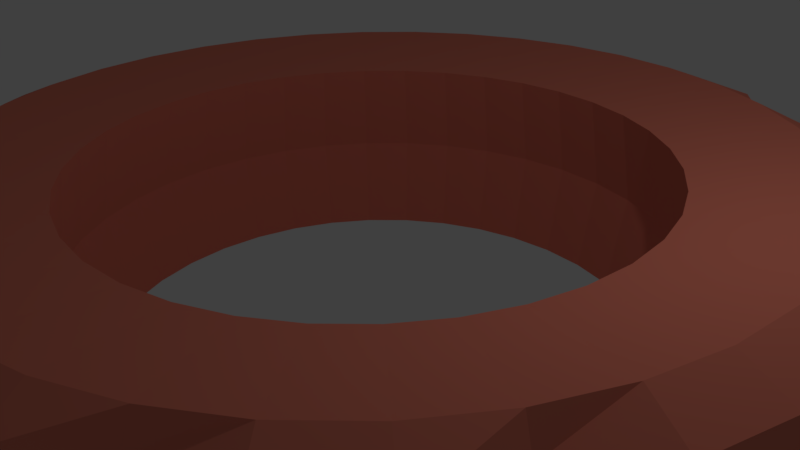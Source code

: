 # Source: Giant_Tier_in_Field.blend  (saved by Blender 2.77.0; exported with 4.5.12 LTS)
import bpy
from mathutils import Matrix  # noqa: F401  (used for matrix-valued properties, if any)

bpy.ops.wm.read_factory_settings(use_empty=True)
scene = bpy.context.scene
scene.name = 'Scene'

# ---- collections
col_collection_1 = bpy.data.collections.new('Collection 1'); scene.collection.children.link(col_collection_1)

# ---- materials (node trees are filled in below, after node groups)
mat_material_001 = bpy.data.materials.new('Material.001')
mat_material_001.alpha_threshold = 0.0
mat_material_001.use_transparent_shadow = False
mat_material_001.diffuse_color = (0.8, 0.2222, 0.153, 1.0)
mat_material_001.roughness = 0.5

# ---- material node trees

# ---- world
world_world = bpy.data.worlds.new('World'); scene.world = world_world
world_world.color = (0.05088, 0.05088, 0.05088)
world_world.use_sun_shadow = False
world_world.sun_shadow_jitter_overblur = 0.0
world_world.cycles.sampling_method = 'MANUAL'

# ---- cameras
cam_camera = bpy.data.cameras.new('Camera')
cam_camera.clip_end = 100.0
cam_camera.lens = 35.0
cam_camera.sensor_width = 32.0
cam_camera.sensor_height = 18.0
cam_camera.ortho_scale = 7.314
cam_camera.dof.focus_distance = 0.0
cam_camera.dof.aperture_fstop = 128.0

# ---- lights
light_lamp = bpy.data.lights.new('Lamp', 'POINT')
light_lamp.transmission_factor = 0.0
light_lamp.cutoff_distance = 30.0
light_lamp.energy = 100.0
light_lamp.shadow_buffer_clip_start = 1.001
light_lamp.shadow_soft_size = 0.1
light_lamp.shadow_maximum_resolution = 0.006
light_lamp.use_absolute_resolution = True

# ---- meshes
me_torus_002 = bpy.data.meshes.new('Torus.002')
me_torus_002.from_pydata([(5.993, 8.38e-09, -4.165e-09), (5.463, -6.951e-09, 1.231), (5.264, -1.876e-08, 1.565), (3.705, -1.097e-08, 1.326), (3.951, -7.703e-08, -4.165e-09), (3.705, -1.097e-08, -1.326), (5.264, -1.876e-08, -1.565), (5.463, -6.951e-09, -1.231), (5.902, 1.041, -4.165e-09), (5.794, 1.022, 1.326), (5.184, 0.9142, 1.565), (3.648, 0.6433, 1.326), (3.89, 0.686, -4.165e-09), (3.648, 0.6433, -1.326), (5.184, 0.9142, -1.565), (5.794, 1.022, -1.326), (5.631, 2.05, -4.165e-09), (5.529, 2.012, 1.326), (4.947, 1.801, 1.565), (3.481, 1.267, 1.326), (3.712, 1.351, -4.165e-09), (3.481, 1.267, -1.326), (4.947, 1.801, -1.565), (5.529, 2.012, -1.326), (5.19, 2.996, -4.165e-09), (4.731, 2.731, 1.231), (4.559, 2.632, 1.565), (3.208, 1.852, 1.326), (3.421, 1.975, -4.165e-09), (3.208, 1.852, -1.326), (4.559, 2.632, -1.565), (4.731, 2.731, -1.231), (4.591, 3.852, -4.165e-09), (4.507, 3.782, 1.326), (4.033, 3.384, 1.565), (2.838, 2.381, 1.326), (3.026, 2.539, -4.165e-09), (2.838, 2.381, -1.326), (4.033, 3.384, -1.565), (4.507, 3.782, -1.326), (3.852, 4.591, -4.165e-09), (3.782, 4.507, 1.326), (3.384, 4.033, 1.565), (2.381, 2.838, 1.326), (2.539, 3.026, -4.165e-09), (2.381, 2.838, -1.326), (3.384, 4.033, -1.565), (3.782, 4.507, -1.326), (2.996, 5.19, -4.165e-09), (2.731, 4.731, 1.231), (2.632, 4.559, 1.565), (1.852, 3.208, 1.326), (1.975, 3.421, -4.165e-09), (1.852, 3.208, -1.326), (2.632, 4.559, -1.565), (2.731, 4.731, -1.231), (2.05, 5.631, -4.165e-09), (2.012, 5.529, 1.326), (1.801, 4.947, 1.565), (1.267, 3.481, 1.326), (1.351, 3.712, -4.165e-09), (1.267, 3.481, -1.326), (1.801, 4.947, -1.565), (2.012, 5.529, -1.326), (1.041, 5.902, -4.165e-09), (1.022, 5.794, 1.326), (0.9142, 5.184, 1.565), (0.6433, 3.648, 1.326), (0.686, 3.89, -4.165e-09), (0.6433, 3.648, -1.326), (0.9142, 5.184, -1.565), (1.022, 5.794, -1.326), (1.918e-08, 5.993, -4.165e-09), (5.671e-07, 5.463, 1.231), (1.928e-07, 5.264, 1.565), (4.967e-09, 3.705, 1.326), (2.178e-07, 3.951, -4.165e-09), (4.967e-09, 3.705, -1.326), (1.928e-07, 5.264, -1.565), (5.671e-07, 5.463, -1.231), (-1.041, 5.902, -4.165e-09), (-1.022, 5.794, 1.326), (-0.9142, 5.184, 1.565), (-0.6433, 3.648, 1.326), (-0.686, 3.89, -4.165e-09), (-0.6433, 3.648, -1.326), (-0.9142, 5.184, -1.565), (-1.022, 5.794, -1.326), (-2.05, 5.631, -4.165e-09), (-2.012, 5.529, 1.326), (-1.801, 4.947, 1.565), (-1.267, 3.481, 1.326), (-1.351, 3.712, -4.165e-09), (-1.267, 3.481, -1.326), (-1.801, 4.947, -1.565), (-2.012, 5.529, -1.326), (-2.996, 5.19, -4.165e-09), (-2.731, 4.731, 1.231), (-2.632, 4.559, 1.565), (-1.852, 3.208, 1.326), (-1.975, 3.421, -4.165e-09), (-1.852, 3.208, -1.326), (-2.632, 4.559, -1.565), (-2.731, 4.731, -1.231), (-3.852, 4.591, -4.165e-09), (-3.782, 4.507, 1.326), (-3.384, 4.033, 1.565), (-2.381, 2.838, 1.326), (-2.539, 3.026, -4.165e-09), (-2.381, 2.838, -1.326), (-3.384, 4.033, -1.565), (-3.782, 4.507, -1.326), (-4.591, 3.852, -4.165e-09), (-4.507, 3.782, 1.326), (-4.033, 3.384, 1.565), (-2.838, 2.381, 1.326), (-3.026, 2.539, -4.165e-09), (-2.838, 2.381, -1.326), (-4.033, 3.384, -1.565), (-4.507, 3.782, -1.326), (-5.19, 2.996, -4.165e-09), (-4.731, 2.731, 1.231), (-4.559, 2.632, 1.565), (-3.208, 1.852, 1.326), (-3.421, 1.975, -4.165e-09), (-3.208, 1.852, -1.326), (-4.559, 2.632, -1.565), (-4.731, 2.731, -1.231), (-5.631, 2.05, -4.165e-09), (-5.529, 2.012, 1.326), (-4.947, 1.801, 1.565), (-3.481, 1.267, 1.326), (-3.712, 1.351, -4.165e-09), (-3.481, 1.267, -1.326), (-4.947, 1.801, -1.565), (-5.529, 2.012, -1.326), (-5.902, 1.041, -4.165e-09), (-5.794, 1.022, 1.326), (-5.184, 0.9142, 1.565), (-3.648, 0.6433, 1.326), (-3.89, 0.686, -4.165e-09), (-3.648, 0.6433, -1.326), (-5.184, 0.9142, -1.565), (-5.794, 1.022, -1.326), (-5.993, 5.323e-07, -4.165e-09), (-5.463, 4.706e-07, 1.231), (-5.264, 4.415e-07, 1.565), (-3.705, 3.129e-07, 1.326), (-3.951, 2.683e-07, -4.165e-09), (-3.705, 3.129e-07, -1.326), (-5.264, 4.415e-07, -1.565), (-5.463, 4.706e-07, -1.231), (-5.902, -1.041, -4.165e-09), (-5.794, -1.022, 1.326), (-5.184, -0.9142, 1.565), (-3.648, -0.6433, 1.326), (-3.89, -0.686, -4.165e-09), (-3.648, -0.6433, -1.326), (-5.184, -0.9142, -1.565), (-5.794, -1.022, -1.326), (-5.631, -2.05, -4.165e-09), (-5.529, -2.012, 1.326), (-4.947, -1.801, 1.565), (-3.481, -1.267, 1.326), (-3.712, -1.351, -4.165e-09), (-3.481, -1.267, -1.326), (-4.947, -1.801, -1.565), (-5.529, -2.012, -1.326), (-5.19, -2.996, -4.165e-09), (-4.731, -2.731, 1.231), (-4.559, -2.632, 1.565), (-3.208, -1.852, 1.326), (-3.421, -1.975, -4.165e-09), (-3.208, -1.852, -1.326), (-4.559, -2.632, -1.565), (-4.731, -2.731, -1.231), (-4.591, -3.852, -4.165e-09), (-4.507, -3.782, 1.326), (-4.033, -3.384, 1.565), (-2.838, -2.381, 1.326), (-3.026, -2.539, -4.165e-09), (-2.838, -2.381, -1.326), (-4.033, -3.384, -1.565), (-4.507, -3.782, -1.326), (-3.852, -4.591, -4.165e-09), (-3.782, -4.507, 1.326), (-3.384, -4.033, 1.565), (-2.381, -2.838, 1.326), (-2.539, -3.026, -4.165e-09), (-2.381, -2.838, -1.326), (-3.384, -4.033, -1.565), (-3.782, -4.507, -1.326), (-2.996, -5.19, -4.165e-09), (-2.731, -4.731, 1.231), (-2.632, -4.559, 1.565), (-1.852, -3.208, 1.326), (-1.975, -3.421, -4.165e-09), (-1.852, -3.208, -1.326), (-2.632, -4.559, -1.565), (-2.731, -4.731, -1.231), (-2.05, -5.631, -4.165e-09), (-2.012, -5.529, 1.326), (-1.801, -4.947, 1.565), (-1.267, -3.481, 1.326), (-1.351, -3.712, -4.165e-09), (-1.267, -3.481, -1.326), (-1.801, -4.947, -1.565), (-2.012, -5.529, -1.326), (-1.041, -5.902, -4.165e-09), (-1.022, -5.794, 1.326), (-0.9142, -5.184, 1.565), (-0.6433, -3.648, 1.326), (-0.686, -3.89, -4.165e-09), (-0.6433, -3.648, -1.326), (-0.9142, -5.184, -1.565), (-1.022, -5.794, -1.326), (1.918e-08, -5.993, -4.165e-09), (5.671e-07, -5.463, 1.231), (1.928e-07, -5.264, 1.565), (4.967e-09, -3.705, 1.326), (2.178e-07, -3.951, -4.165e-09), (4.967e-09, -3.705, -1.326), (1.928e-07, -5.264, -1.565), (5.671e-07, -5.463, -1.231), (1.041, -5.902, -4.165e-09), (1.022, -5.794, 1.326), (0.9142, -5.184, 1.565), (0.6433, -3.648, 1.326), (0.686, -3.89, -4.165e-09), (0.6433, -3.648, -1.326), (0.9142, -5.184, -1.565), (1.022, -5.794, -1.326), (2.05, -5.631, -4.165e-09), (2.012, -5.529, 1.326), (1.801, -4.947, 1.565), (1.267, -3.481, 1.326), (1.351, -3.712, -4.165e-09), (1.267, -3.481, -1.326), (1.801, -4.947, -1.565), (2.012, -5.529, -1.326), (2.996, -5.19, -4.165e-09), (2.731, -4.731, 1.231), (2.632, -4.559, 1.565), (1.852, -3.208, 1.326), (1.975, -3.421, -4.165e-09), (1.852, -3.208, -1.326), (2.632, -4.559, -1.565), (2.731, -4.731, -1.231), (3.852, -4.591, -4.165e-09), (3.782, -4.507, 1.326), (3.384, -4.033, 1.565), (2.381, -2.838, 1.326), (2.539, -3.026, -4.165e-09), (2.381, -2.838, -1.326), (3.384, -4.033, -1.565), (3.782, -4.507, -1.326), (4.591, -3.852, -4.165e-09), (4.507, -3.782, 1.326), (4.033, -3.384, 1.565), (2.838, -2.381, 1.326), (3.026, -2.539, -4.165e-09), (2.838, -2.381, -1.326), (4.033, -3.384, -1.565), (4.507, -3.782, -1.326), (5.19, -2.996, -4.165e-09), (4.731, -2.731, 1.231), (4.559, -2.632, 1.565), (3.208, -1.852, 1.326), (3.421, -1.975, -4.165e-09), (3.208, -1.852, -1.326), (4.559, -2.632, -1.565), (4.731, -2.731, -1.231), (5.631, -2.05, -4.165e-09), (5.529, -2.012, 1.326), (4.947, -1.801, 1.565), (3.481, -1.267, 1.326), (3.712, -1.351, -4.165e-09), (3.481, -1.267, -1.326), (4.947, -1.801, -1.565), (5.529, -2.012, -1.326), (5.902, -1.041, -4.165e-09), (5.794, -1.022, 1.326), (5.184, -0.9142, 1.565), (3.648, -0.6433, 1.326), (3.89, -0.686, -4.165e-09), (3.648, -0.6433, -1.326), (5.184, -0.9142, -1.565), (5.794, -1.022, -1.326)], [], [(0, 8, 9, 1), (1, 9, 10, 2), (2, 10, 11, 3), (3, 11, 12, 4), (4, 12, 13, 5), (5, 13, 14, 6), (6, 14, 15, 7), (0, 7, 15, 8), (8, 16, 17, 9), (9, 17, 18, 10), (10, 18, 19, 11), (11, 19, 20, 12), (12, 20, 21, 13), (13, 21, 22, 14), (14, 22, 23, 15), (15, 23, 16, 8), (16, 24, 25, 17), (17, 25, 26, 18), (18, 26, 27, 19), (19, 27, 28, 20), (20, 28, 29, 21), (21, 29, 30, 22), (22, 30, 31, 23), (23, 31, 24, 16), (24, 32, 33, 25), (25, 33, 34, 26), (26, 34, 35, 27), (27, 35, 36, 28), (28, 36, 37, 29), (29, 37, 38, 30), (30, 38, 39, 31), (31, 39, 32, 24), (32, 40, 41, 33), (33, 41, 42, 34), (34, 42, 43, 35), (35, 43, 44, 36), (36, 44, 45, 37), (37, 45, 46, 38), (38, 46, 47, 39), (39, 47, 40, 32), (40, 48, 49, 41), (41, 49, 50, 42), (42, 50, 51, 43), (43, 51, 52, 44), (44, 52, 53, 45), (45, 53, 54, 46), (46, 54, 55, 47), (47, 55, 48, 40), (48, 56, 57, 49), (49, 57, 58, 50), (50, 58, 59, 51), (51, 59, 60, 52), (52, 60, 61, 53), (53, 61, 62, 54), (54, 62, 63, 55), (55, 63, 56, 48), (56, 64, 65, 57), (57, 65, 66, 58), (58, 66, 67, 59), (59, 67, 68, 60), (60, 68, 69, 61), (61, 69, 70, 62), (62, 70, 71, 63), (63, 71, 64, 56), (64, 72, 73, 65), (65, 73, 74, 66), (66, 74, 75, 67), (67, 75, 76, 68), (68, 76, 77, 69), (69, 77, 78, 70), (70, 78, 79, 71), (71, 79, 72, 64), (72, 80, 81, 73), (73, 81, 82, 74), (74, 82, 83, 75), (75, 83, 84, 76), (76, 84, 85, 77), (77, 85, 86, 78), (78, 86, 87, 79), (79, 87, 80, 72), (80, 88, 89, 81), (81, 89, 90, 82), (82, 90, 91, 83), (83, 91, 92, 84), (84, 92, 93, 85), (85, 93, 94, 86), (86, 94, 95, 87), (87, 95, 88, 80), (88, 96, 97, 89), (89, 97, 98, 90), (90, 98, 99, 91), (91, 99, 100, 92), (92, 100, 101, 93), (93, 101, 102, 94), (94, 102, 103, 95), (95, 103, 96, 88), (96, 104, 105, 97), (97, 105, 106, 98), (98, 106, 107, 99), (99, 107, 108, 100), (100, 108, 109, 101), (101, 109, 110, 102), (102, 110, 111, 103), (103, 111, 104, 96), (104, 112, 113, 105), (105, 113, 114, 106), (106, 114, 115, 107), (107, 115, 116, 108), (108, 116, 117, 109), (109, 117, 118, 110), (110, 118, 119, 111), (111, 119, 112, 104), (112, 120, 121, 113), (113, 121, 122, 114), (114, 122, 123, 115), (115, 123, 124, 116), (116, 124, 125, 117), (117, 125, 126, 118), (118, 126, 127, 119), (119, 127, 120, 112), (120, 128, 129, 121), (121, 129, 130, 122), (122, 130, 131, 123), (123, 131, 132, 124), (124, 132, 133, 125), (125, 133, 134, 126), (126, 134, 135, 127), (127, 135, 128, 120), (128, 136, 137, 129), (129, 137, 138, 130), (130, 138, 139, 131), (131, 139, 140, 132), (132, 140, 141, 133), (133, 141, 142, 134), (134, 142, 143, 135), (135, 143, 136, 128), (136, 144, 145, 137), (137, 145, 146, 138), (138, 146, 147, 139), (139, 147, 148, 140), (140, 148, 149, 141), (141, 149, 150, 142), (142, 150, 151, 143), (143, 151, 144, 136), (144, 152, 153, 145), (145, 153, 154, 146), (146, 154, 155, 147), (147, 155, 156, 148), (148, 156, 157, 149), (149, 157, 158, 150), (150, 158, 159, 151), (151, 159, 152, 144), (152, 160, 161, 153), (153, 161, 162, 154), (154, 162, 163, 155), (155, 163, 164, 156), (156, 164, 165, 157), (157, 165, 166, 158), (158, 166, 167, 159), (159, 167, 160, 152), (160, 168, 169, 161), (161, 169, 170, 162), (162, 170, 171, 163), (163, 171, 172, 164), (164, 172, 173, 165), (165, 173, 174, 166), (166, 174, 175, 167), (167, 175, 168, 160), (168, 176, 177, 169), (169, 177, 178, 170), (170, 178, 179, 171), (171, 179, 180, 172), (172, 180, 181, 173), (173, 181, 182, 174), (174, 182, 183, 175), (175, 183, 176, 168), (176, 184, 185, 177), (177, 185, 186, 178), (178, 186, 187, 179), (179, 187, 188, 180), (180, 188, 189, 181), (181, 189, 190, 182), (182, 190, 191, 183), (183, 191, 184, 176), (184, 192, 193, 185), (185, 193, 194, 186), (186, 194, 195, 187), (187, 195, 196, 188), (188, 196, 197, 189), (189, 197, 198, 190), (190, 198, 199, 191), (191, 199, 192, 184), (192, 200, 201, 193), (193, 201, 202, 194), (194, 202, 203, 195), (195, 203, 204, 196), (196, 204, 205, 197), (197, 205, 206, 198), (198, 206, 207, 199), (199, 207, 200, 192), (200, 208, 209, 201), (201, 209, 210, 202), (202, 210, 211, 203), (203, 211, 212, 204), (204, 212, 213, 205), (205, 213, 214, 206), (206, 214, 215, 207), (207, 215, 208, 200), (208, 216, 217, 209), (209, 217, 218, 210), (210, 218, 219, 211), (211, 219, 220, 212), (212, 220, 221, 213), (213, 221, 222, 214), (214, 222, 223, 215), (215, 223, 216, 208), (216, 224, 225, 217), (217, 225, 226, 218), (218, 226, 227, 219), (219, 227, 228, 220), (220, 228, 229, 221), (221, 229, 230, 222), (222, 230, 231, 223), (223, 231, 224, 216), (224, 232, 233, 225), (225, 233, 234, 226), (226, 234, 235, 227), (227, 235, 236, 228), (228, 236, 237, 229), (229, 237, 238, 230), (230, 238, 239, 231), (231, 239, 232, 224), (232, 240, 241, 233), (233, 241, 242, 234), (234, 242, 243, 235), (235, 243, 244, 236), (236, 244, 245, 237), (237, 245, 246, 238), (238, 246, 247, 239), (239, 247, 240, 232), (240, 248, 249, 241), (241, 249, 250, 242), (242, 250, 251, 243), (243, 251, 252, 244), (244, 252, 253, 245), (245, 253, 254, 246), (246, 254, 255, 247), (247, 255, 248, 240), (248, 256, 257, 249), (249, 257, 258, 250), (250, 258, 259, 251), (251, 259, 260, 252), (252, 260, 261, 253), (253, 261, 262, 254), (254, 262, 263, 255), (255, 263, 256, 248), (256, 264, 265, 257), (257, 265, 266, 258), (258, 266, 267, 259), (259, 267, 268, 260), (260, 268, 269, 261), (261, 269, 270, 262), (262, 270, 271, 263), (263, 271, 264, 256), (264, 272, 273, 265), (265, 273, 274, 266), (266, 274, 275, 267), (267, 275, 276, 268), (268, 276, 277, 269), (269, 277, 278, 270), (270, 278, 279, 271), (271, 279, 272, 264), (272, 280, 281, 273), (273, 281, 282, 274), (274, 282, 283, 275), (275, 283, 284, 276), (276, 284, 285, 277), (277, 285, 286, 278), (278, 286, 287, 279), (279, 287, 280, 272), (280, 0, 1, 281), (281, 1, 2, 282), (282, 2, 3, 283), (283, 3, 4, 284), (284, 4, 5, 285), (285, 5, 6, 286), (286, 6, 7, 287), (287, 7, 0, 280)])
me_torus_002.materials.append(mat_material_001)
me_torus_002.use_remesh_preserve_volume = False
me_torus_002.use_remesh_preserve_attributes = False
me_torus_002.use_mirror_vertex_groups = False
me_torus_002.update()

# ---- objects
ob_torus_002 = bpy.data.objects.new('Torus.002', me_torus_002)
ob_lamp = bpy.data.objects.new('Lamp', light_lamp)
ob_camera = bpy.data.objects.new('Camera', cam_camera)

# ---- transforms, parenting, visibility, modifiers, constraints
ob_torus_002.location = (0.0, 0.0, 0.0)
ob_torus_002.lineart.crease_threshold = 0.0
ob_lamp.location = (4.076, 1.005, 5.904)
ob_lamp.rotation_euler = (0.6503, 0.05522, 1.866)
ob_lamp.lock_rotations_4d = False
ob_lamp.empty_display_type = 'ARROWS'
ob_lamp.color = (0.0, 0.0, 0.0, 0.0)
ob_lamp.lineart.crease_threshold = 0.0
ob_camera.location = (7.481, -6.508, 5.344)
ob_camera.rotation_euler = (1.109, 0.01082, 0.8149)
ob_camera.lock_rotations_4d = False
ob_camera.empty_display_type = 'ARROWS'
ob_camera.color = (0.0, 0.0, 0.0, 0.0)
ob_camera.display_type = 'WIRE'
ob_camera.lineart.crease_threshold = 0.0

# ---- collection membership
col_collection_1.objects.link(ob_torus_002)
col_collection_1.objects.link(ob_lamp)
col_collection_1.objects.link(ob_camera)

# ---- scene / render settings (as saved in the file)
scene.camera = ob_camera
scene.frame_start = 1; scene.frame_end = 250; scene.frame_set(1)
scene.render.engine = 'BLENDER_EEVEE_NEXT'
scene.render.resolution_percentage = 50
scene.render.dither_intensity = 0.0
scene.cycles.use_denoising = False
scene.cycles.samples = 128
scene.cycles.sampling_pattern = 'TABULATED_SOBOL'
scene.cycles.light_sampling_threshold = 0.0
scene.cycles.use_adaptive_sampling = False
scene.cycles.use_light_tree = False
scene.cycles.blur_glossy = 0.0
scene.cycles.sample_clamp_indirect = 0.0
scene.view_settings.view_transform = 'Standard'
bpy.context.view_layer.update()
